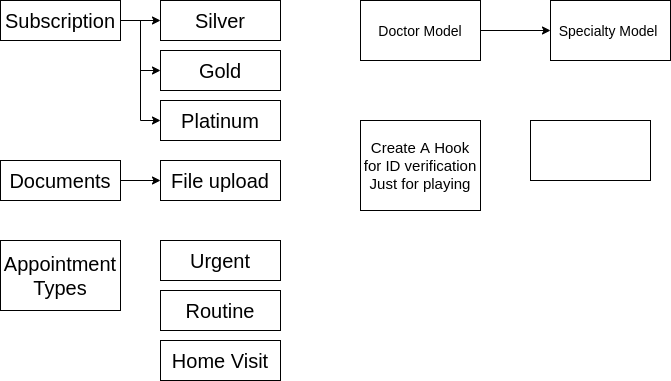

The diagram above was exported from draw.io. Its source (the exported page's mxGraphModel, read from the mxfile embedded in the PNG):
<mxGraphModel dx="868" dy="493" grid="1" gridSize="10" guides="1" tooltips="1" connect="1" arrows="1" fold="1" page="1" pageScale="1" pageWidth="850" pageHeight="1100" math="0" shadow="0">
  <root>
    <mxCell id="0" />
    <mxCell id="1" parent="0" />
    <mxCell id="ZPOvPUoNGGDo4f89DNSc-1" style="edgeStyle=orthogonalEdgeStyle;rounded=0;orthogonalLoop=1;jettySize=auto;html=1;exitX=1;exitY=0.5;exitDx=0;exitDy=0;entryX=0;entryY=0.5;entryDx=0;entryDy=0;" edge="1" parent="1" source="ZPOvPUoNGGDo4f89DNSc-4" target="ZPOvPUoNGGDo4f89DNSc-5">
      <mxGeometry relative="1" as="geometry" />
    </mxCell>
    <mxCell id="ZPOvPUoNGGDo4f89DNSc-2" style="edgeStyle=orthogonalEdgeStyle;rounded=0;orthogonalLoop=1;jettySize=auto;html=1;exitX=1;exitY=0.5;exitDx=0;exitDy=0;entryX=0;entryY=0.5;entryDx=0;entryDy=0;" edge="1" parent="1" source="ZPOvPUoNGGDo4f89DNSc-4" target="ZPOvPUoNGGDo4f89DNSc-6">
      <mxGeometry relative="1" as="geometry" />
    </mxCell>
    <mxCell id="ZPOvPUoNGGDo4f89DNSc-3" style="edgeStyle=orthogonalEdgeStyle;rounded=0;orthogonalLoop=1;jettySize=auto;html=1;exitX=1;exitY=0.5;exitDx=0;exitDy=0;entryX=0;entryY=0.5;entryDx=0;entryDy=0;" edge="1" parent="1" source="ZPOvPUoNGGDo4f89DNSc-4" target="ZPOvPUoNGGDo4f89DNSc-7">
      <mxGeometry relative="1" as="geometry" />
    </mxCell>
    <mxCell id="ZPOvPUoNGGDo4f89DNSc-4" value="&lt;font style=&quot;font-size: 20px&quot;&gt;Subscription&lt;/font&gt;" style="rounded=0;whiteSpace=wrap;html=1;" vertex="1" parent="1">
      <mxGeometry x="40" y="40" width="120" height="40" as="geometry" />
    </mxCell>
    <mxCell id="ZPOvPUoNGGDo4f89DNSc-5" value="&lt;font style=&quot;font-size: 20px&quot;&gt;Silver&lt;/font&gt;" style="rounded=0;whiteSpace=wrap;html=1;" vertex="1" parent="1">
      <mxGeometry x="200" y="40" width="120" height="40" as="geometry" />
    </mxCell>
    <mxCell id="ZPOvPUoNGGDo4f89DNSc-6" value="&lt;font style=&quot;font-size: 20px&quot;&gt;Gold&lt;/font&gt;" style="rounded=0;whiteSpace=wrap;html=1;" vertex="1" parent="1">
      <mxGeometry x="200" y="90" width="120" height="40" as="geometry" />
    </mxCell>
    <mxCell id="ZPOvPUoNGGDo4f89DNSc-7" value="&lt;font style=&quot;font-size: 20px&quot;&gt;Platinum&lt;/font&gt;" style="rounded=0;whiteSpace=wrap;html=1;" vertex="1" parent="1">
      <mxGeometry x="200" y="140" width="120" height="40" as="geometry" />
    </mxCell>
    <mxCell id="ZPOvPUoNGGDo4f89DNSc-8" style="edgeStyle=orthogonalEdgeStyle;rounded=0;orthogonalLoop=1;jettySize=auto;html=1;exitX=1;exitY=0.5;exitDx=0;exitDy=0;entryX=0;entryY=0.5;entryDx=0;entryDy=0;" edge="1" parent="1" source="ZPOvPUoNGGDo4f89DNSc-9" target="ZPOvPUoNGGDo4f89DNSc-10">
      <mxGeometry relative="1" as="geometry" />
    </mxCell>
    <mxCell id="ZPOvPUoNGGDo4f89DNSc-9" value="&lt;font style=&quot;font-size: 20px&quot;&gt;Documents&lt;/font&gt;" style="rounded=0;whiteSpace=wrap;html=1;" vertex="1" parent="1">
      <mxGeometry x="40" y="200" width="120" height="40" as="geometry" />
    </mxCell>
    <mxCell id="ZPOvPUoNGGDo4f89DNSc-10" value="&lt;font style=&quot;font-size: 20px&quot;&gt;File upload&lt;/font&gt;" style="rounded=0;whiteSpace=wrap;html=1;" vertex="1" parent="1">
      <mxGeometry x="200" y="200" width="120" height="40" as="geometry" />
    </mxCell>
    <mxCell id="ZPOvPUoNGGDo4f89DNSc-11" value="&lt;font style=&quot;font-size: 20px&quot;&gt;Appointment Types&lt;/font&gt;" style="rounded=0;whiteSpace=wrap;html=1;" vertex="1" parent="1">
      <mxGeometry x="40" y="280" width="120" height="70" as="geometry" />
    </mxCell>
    <mxCell id="ZPOvPUoNGGDo4f89DNSc-12" value="&lt;font style=&quot;font-size: 20px&quot;&gt;Home Visit&lt;/font&gt;" style="rounded=0;whiteSpace=wrap;html=1;" vertex="1" parent="1">
      <mxGeometry x="200" y="380" width="120" height="40" as="geometry" />
    </mxCell>
    <mxCell id="ZPOvPUoNGGDo4f89DNSc-13" value="&lt;font style=&quot;font-size: 20px&quot;&gt;Routine&lt;/font&gt;" style="rounded=0;whiteSpace=wrap;html=1;" vertex="1" parent="1">
      <mxGeometry x="200" y="330" width="120" height="40" as="geometry" />
    </mxCell>
    <mxCell id="ZPOvPUoNGGDo4f89DNSc-14" value="&lt;font style=&quot;font-size: 20px&quot;&gt;Urgent&lt;/font&gt;" style="rounded=0;whiteSpace=wrap;html=1;" vertex="1" parent="1">
      <mxGeometry x="200" y="280" width="120" height="40" as="geometry" />
    </mxCell>
    <mxCell id="ZPOvPUoNGGDo4f89DNSc-15" style="edgeStyle=orthogonalEdgeStyle;rounded=0;orthogonalLoop=1;jettySize=auto;html=1;entryX=0;entryY=0.5;entryDx=0;entryDy=0;" edge="1" parent="1" source="ZPOvPUoNGGDo4f89DNSc-16" target="ZPOvPUoNGGDo4f89DNSc-17">
      <mxGeometry relative="1" as="geometry" />
    </mxCell>
    <mxCell id="ZPOvPUoNGGDo4f89DNSc-16" value="&lt;font style=&quot;font-size: 14px&quot;&gt;Doctor Model&lt;/font&gt;" style="rounded=0;whiteSpace=wrap;html=1;" vertex="1" parent="1">
      <mxGeometry x="400" y="40" width="120" height="60" as="geometry" />
    </mxCell>
    <mxCell id="ZPOvPUoNGGDo4f89DNSc-17" value="&lt;font style=&quot;font-size: 14px&quot;&gt;Specialty Model&amp;nbsp;&lt;/font&gt;" style="rounded=0;whiteSpace=wrap;html=1;" vertex="1" parent="1">
      <mxGeometry x="590" y="40" width="120" height="60" as="geometry" />
    </mxCell>
    <mxCell id="ZPOvPUoNGGDo4f89DNSc-18" value="&lt;font style=&quot;font-size: 15px&quot;&gt;Create A Hook for ID verification Just for playing&lt;/font&gt;" style="rounded=0;whiteSpace=wrap;html=1;" vertex="1" parent="1">
      <mxGeometry x="400" y="160" width="120" height="90" as="geometry" />
    </mxCell>
    <mxCell id="ZPOvPUoNGGDo4f89DNSc-19" value="" style="rounded=0;whiteSpace=wrap;html=1;" vertex="1" parent="1">
      <mxGeometry x="570" y="160" width="120" height="60" as="geometry" />
    </mxCell>
  </root>
</mxGraphModel>